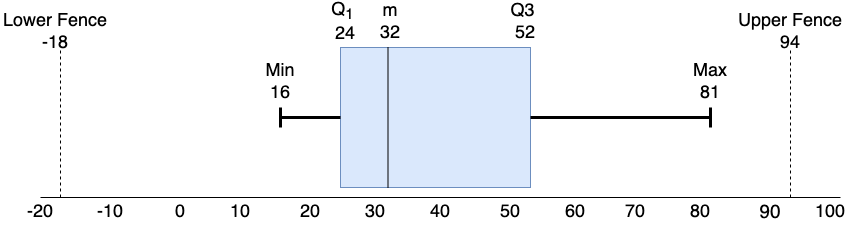

The diagram above was exported from draw.io. Its source (the exported page's mxGraphModel, read from the mxfile embedded in the PNG):
<mxGraphModel dx="844" dy="555" grid="1" gridSize="10" guides="1" tooltips="1" connect="1" arrows="1" fold="1" page="1" pageScale="1" pageWidth="850" pageHeight="1100" math="0" shadow="0">
  <root>
    <mxCell id="0" />
    <mxCell id="1" parent="0" />
    <mxCell id="ctpIAnkOLcKD30-nwiUm-1" value="" style="rounded=0;whiteSpace=wrap;html=1;fillColor=#dae8fc;strokeColor=#6c8ebf;" parent="1" vertex="1">
      <mxGeometry x="340" y="160" width="190" height="140" as="geometry" />
    </mxCell>
    <mxCell id="ctpIAnkOLcKD30-nwiUm-3" value="" style="endArrow=none;html=1;rounded=0;" parent="1" edge="1">
      <mxGeometry width="50" height="50" relative="1" as="geometry">
        <mxPoint x="40" y="310" as="sourcePoint" />
        <mxPoint x="840" y="310" as="targetPoint" />
      </mxGeometry>
    </mxCell>
    <mxCell id="ctpIAnkOLcKD30-nwiUm-4" value="&lt;font style=&quot;font-size: 18px;&quot;&gt;Q&lt;font&gt;&lt;sub&gt;1&lt;/sub&gt;&lt;/font&gt;&amp;nbsp; 24&lt;/font&gt;" style="text;html=1;align=center;verticalAlign=middle;whiteSpace=wrap;rounded=0;" parent="1" vertex="1">
      <mxGeometry x="330" y="120" width="30" height="30" as="geometry" />
    </mxCell>
    <mxCell id="ctpIAnkOLcKD30-nwiUm-6" value="&lt;font style=&quot;font-size: 18px;&quot;&gt;0&lt;/font&gt;" style="text;html=1;align=center;verticalAlign=middle;whiteSpace=wrap;rounded=0;" parent="1" vertex="1">
      <mxGeometry x="170" y="320" width="20" height="10" as="geometry" />
    </mxCell>
    <mxCell id="ctpIAnkOLcKD30-nwiUm-7" value="&lt;font style=&quot;font-size: 18px;&quot;&gt;10&lt;/font&gt;" style="text;html=1;align=center;verticalAlign=middle;whiteSpace=wrap;rounded=0;" parent="1" vertex="1">
      <mxGeometry x="230" y="320" width="20" height="10" as="geometry" />
    </mxCell>
    <mxCell id="ctpIAnkOLcKD30-nwiUm-8" value="&lt;font style=&quot;font-size: 18px;&quot;&gt;20&lt;/font&gt;" style="text;html=1;align=center;verticalAlign=middle;whiteSpace=wrap;rounded=0;" parent="1" vertex="1">
      <mxGeometry x="300" y="320" width="20" height="10" as="geometry" />
    </mxCell>
    <mxCell id="ctpIAnkOLcKD30-nwiUm-9" value="&lt;font style=&quot;font-size: 18px;&quot;&gt;30&lt;/font&gt;" style="text;html=1;align=center;verticalAlign=middle;whiteSpace=wrap;rounded=0;" parent="1" vertex="1">
      <mxGeometry x="360" y="315" width="30" height="20" as="geometry" />
    </mxCell>
    <mxCell id="ctpIAnkOLcKD30-nwiUm-10" value="&lt;font style=&quot;font-size: 18px;&quot;&gt;40&lt;/font&gt;" style="text;html=1;align=center;verticalAlign=middle;whiteSpace=wrap;rounded=0;" parent="1" vertex="1">
      <mxGeometry x="425" y="315" width="30" height="20" as="geometry" />
    </mxCell>
    <mxCell id="ctpIAnkOLcKD30-nwiUm-11" value="&lt;font style=&quot;font-size: 18px;&quot;&gt;50&lt;/font&gt;" style="text;html=1;align=center;verticalAlign=middle;whiteSpace=wrap;rounded=0;" parent="1" vertex="1">
      <mxGeometry x="500" y="320" width="20" height="10" as="geometry" />
    </mxCell>
    <mxCell id="ctpIAnkOLcKD30-nwiUm-12" value="&lt;font style=&quot;font-size: 18px;&quot;&gt;60&lt;/font&gt;" style="text;html=1;align=center;verticalAlign=middle;whiteSpace=wrap;rounded=0;" parent="1" vertex="1">
      <mxGeometry x="560" y="315" width="30" height="20" as="geometry" />
    </mxCell>
    <mxCell id="ctpIAnkOLcKD30-nwiUm-13" value="&lt;font style=&quot;font-size: 18px;&quot;&gt;70&lt;/font&gt;" style="text;html=1;align=center;verticalAlign=middle;whiteSpace=wrap;rounded=0;" parent="1" vertex="1">
      <mxGeometry x="625" y="320" width="20" height="10" as="geometry" />
    </mxCell>
    <mxCell id="ctpIAnkOLcKD30-nwiUm-14" value="&lt;font style=&quot;font-size: 18px;&quot;&gt;80&lt;/font&gt;" style="text;html=1;align=center;verticalAlign=middle;whiteSpace=wrap;rounded=0;" parent="1" vertex="1">
      <mxGeometry x="690" y="320" width="20" height="10" as="geometry" />
    </mxCell>
    <mxCell id="ctpIAnkOLcKD30-nwiUm-15" value="&lt;font style=&quot;font-size: 19px;&quot;&gt;90&lt;/font&gt;" style="text;html=1;align=center;verticalAlign=middle;whiteSpace=wrap;rounded=0;" parent="1" vertex="1">
      <mxGeometry x="760" y="320" width="20" height="10" as="geometry" />
    </mxCell>
    <mxCell id="ctpIAnkOLcKD30-nwiUm-16" value="&lt;font style=&quot;font-size: 18px;&quot;&gt;100&lt;/font&gt;" style="text;html=1;align=center;verticalAlign=middle;whiteSpace=wrap;rounded=0;" parent="1" vertex="1">
      <mxGeometry x="820" y="320" width="20" height="10" as="geometry" />
    </mxCell>
    <mxCell id="ctpIAnkOLcKD30-nwiUm-18" value="" style="endArrow=none;html=1;rounded=0;entryX=0.25;entryY=0;entryDx=0;entryDy=0;exitX=0.25;exitY=1;exitDx=0;exitDy=0;" parent="1" source="ctpIAnkOLcKD30-nwiUm-1" target="ctpIAnkOLcKD30-nwiUm-1" edge="1">
      <mxGeometry width="50" height="50" relative="1" as="geometry">
        <mxPoint x="430" y="290" as="sourcePoint" />
        <mxPoint x="480" y="240" as="targetPoint" />
      </mxGeometry>
    </mxCell>
    <mxCell id="ctpIAnkOLcKD30-nwiUm-21" value="&lt;font style=&quot;font-size: 18px;&quot;&gt;-10&lt;/font&gt;" style="text;html=1;align=center;verticalAlign=middle;whiteSpace=wrap;rounded=0;" parent="1" vertex="1">
      <mxGeometry x="100" y="320" width="20" height="10" as="geometry" />
    </mxCell>
    <mxCell id="ctpIAnkOLcKD30-nwiUm-22" value="&lt;font style=&quot;font-size: 18px;&quot;&gt;-20&lt;/font&gt;" style="text;html=1;align=center;verticalAlign=middle;whiteSpace=wrap;rounded=0;" parent="1" vertex="1">
      <mxGeometry x="30" y="320" width="20" height="10" as="geometry" />
    </mxCell>
    <mxCell id="ctpIAnkOLcKD30-nwiUm-23" value="" style="endArrow=none;dashed=1;html=1;rounded=0;exitX=1;exitY=0;exitDx=0;exitDy=0;" parent="1" edge="1">
      <mxGeometry width="50" height="50" relative="1" as="geometry">
        <mxPoint x="60" y="310" as="sourcePoint" />
        <mxPoint x="60" y="160" as="targetPoint" />
      </mxGeometry>
    </mxCell>
    <mxCell id="ctpIAnkOLcKD30-nwiUm-24" value="" style="endArrow=none;dashed=1;html=1;rounded=0;" parent="1" edge="1">
      <mxGeometry width="50" height="50" relative="1" as="geometry">
        <mxPoint x="790" y="310" as="sourcePoint" />
        <mxPoint x="790" y="160" as="targetPoint" />
      </mxGeometry>
    </mxCell>
    <mxCell id="ctpIAnkOLcKD30-nwiUm-37" value="&lt;font style=&quot;font-size: 18px;&quot;&gt;Q3&amp;nbsp; 52&lt;br&gt;&lt;/font&gt;" style="text;html=1;align=center;verticalAlign=middle;whiteSpace=wrap;rounded=0;" parent="1" vertex="1">
      <mxGeometry x="510" y="120" width="30" height="30" as="geometry" />
    </mxCell>
    <mxCell id="ctpIAnkOLcKD30-nwiUm-38" value="&lt;div&gt;&lt;font style=&quot;font-size: 18px;&quot;&gt;m&lt;/font&gt;&lt;/div&gt;&lt;div&gt;&lt;font style=&quot;font-size: 18px;&quot;&gt;32&lt;/font&gt;&lt;br&gt;&lt;/div&gt;" style="text;html=1;align=center;verticalAlign=middle;whiteSpace=wrap;rounded=0;" parent="1" vertex="1">
      <mxGeometry x="370" y="120" width="40" height="30" as="geometry" />
    </mxCell>
    <mxCell id="ctpIAnkOLcKD30-nwiUm-39" value="&lt;div&gt;&lt;font style=&quot;font-size: 18px;&quot;&gt;Lower Fence&lt;/font&gt;&lt;/div&gt;&lt;div&gt;&lt;font style=&quot;font-size: 18px;&quot;&gt;-18&lt;br&gt;&lt;/font&gt;&lt;/div&gt;" style="text;html=1;align=center;verticalAlign=middle;whiteSpace=wrap;rounded=0;" parent="1" vertex="1">
      <mxGeometry y="130" width="110" height="30" as="geometry" />
    </mxCell>
    <mxCell id="ctpIAnkOLcKD30-nwiUm-40" value="&lt;div&gt;&lt;font style=&quot;font-size: 18px;&quot;&gt;Upper Fence&lt;/font&gt;&lt;/div&gt;&lt;div&gt;&lt;font style=&quot;font-size: 18px;&quot;&gt;94&lt;br&gt;&lt;/font&gt;&lt;/div&gt;" style="text;html=1;align=center;verticalAlign=middle;whiteSpace=wrap;rounded=0;" parent="1" vertex="1">
      <mxGeometry x="730" y="130" width="120" height="30" as="geometry" />
    </mxCell>
    <mxCell id="ctpIAnkOLcKD30-nwiUm-41" value="&lt;div&gt;&lt;font style=&quot;font-size: 18px;&quot;&gt;Min&lt;/font&gt;&lt;/div&gt;&lt;div&gt;&lt;font style=&quot;font-size: 18px;&quot;&gt;16&lt;/font&gt;&lt;br&gt;&lt;/div&gt;" style="text;html=1;align=center;verticalAlign=middle;whiteSpace=wrap;rounded=0;" parent="1" vertex="1">
      <mxGeometry x="260" y="180" width="40" height="30" as="geometry" />
    </mxCell>
    <mxCell id="ctpIAnkOLcKD30-nwiUm-42" value="&lt;div&gt;&lt;font style=&quot;font-size: 18px;&quot;&gt;Max&lt;/font&gt;&lt;/div&gt;&lt;div&gt;&lt;font style=&quot;font-size: 18px;&quot;&gt;81&lt;/font&gt;&lt;br&gt;&lt;/div&gt;" style="text;html=1;align=center;verticalAlign=middle;whiteSpace=wrap;rounded=0;" parent="1" vertex="1">
      <mxGeometry x="690" y="180" width="40" height="30" as="geometry" />
    </mxCell>
    <mxCell id="ctpIAnkOLcKD30-nwiUm-43" value="" style="endArrow=none;html=1;rounded=0;entryX=0;entryY=0.5;entryDx=0;entryDy=0;strokeWidth=3;" parent="1" edge="1">
      <mxGeometry width="50" height="50" relative="1" as="geometry">
        <mxPoint x="280" y="230" as="sourcePoint" />
        <mxPoint x="339.9999999999998" y="230" as="targetPoint" />
      </mxGeometry>
    </mxCell>
    <mxCell id="ctpIAnkOLcKD30-nwiUm-44" value="" style="endArrow=none;html=1;rounded=0;strokeWidth=3;" parent="1" edge="1">
      <mxGeometry width="50" height="50" relative="1" as="geometry">
        <mxPoint x="280" y="240" as="sourcePoint" />
        <mxPoint x="280" y="220" as="targetPoint" />
      </mxGeometry>
    </mxCell>
    <mxCell id="ctpIAnkOLcKD30-nwiUm-45" value="" style="endArrow=none;html=1;rounded=0;exitX=1;exitY=0.5;exitDx=0;exitDy=0;strokeWidth=3;" parent="1" edge="1">
      <mxGeometry width="50" height="50" relative="1" as="geometry">
        <mxPoint x="529.9999999999998" y="230" as="sourcePoint" />
        <mxPoint x="710" y="230" as="targetPoint" />
      </mxGeometry>
    </mxCell>
    <mxCell id="ctpIAnkOLcKD30-nwiUm-46" value="" style="endArrow=none;html=1;rounded=0;strokeWidth=3;" parent="1" edge="1">
      <mxGeometry width="50" height="50" relative="1" as="geometry">
        <mxPoint x="710" y="240" as="sourcePoint" />
        <mxPoint x="710" y="220" as="targetPoint" />
      </mxGeometry>
    </mxCell>
  </root>
</mxGraphModel>